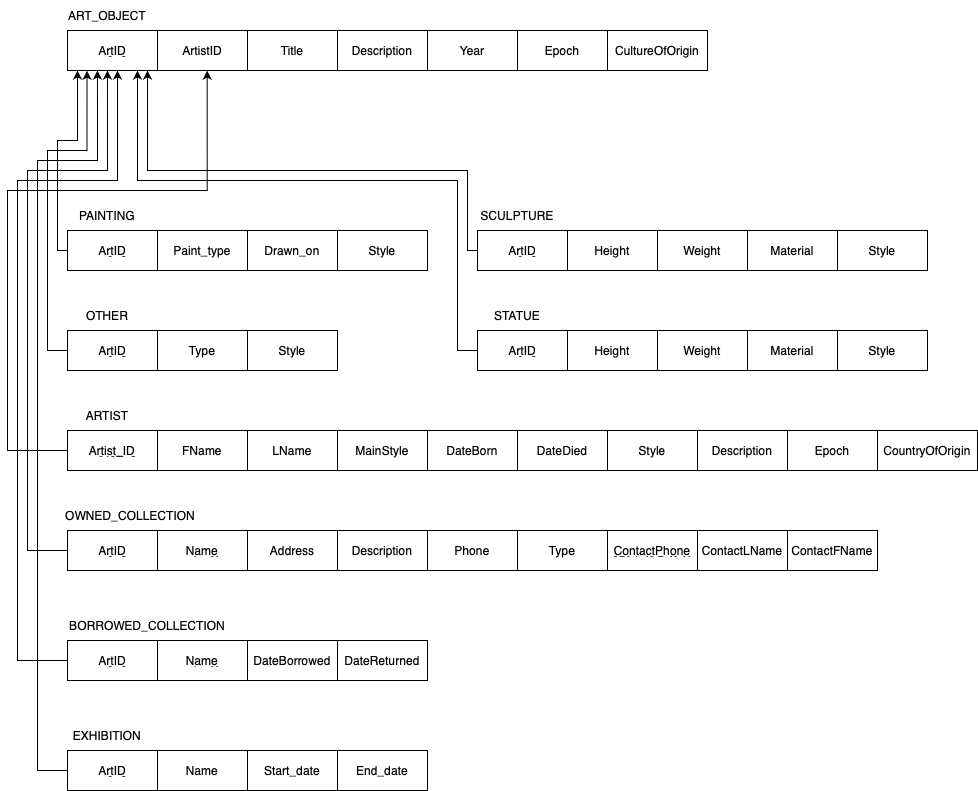

The diagram above was exported from draw.io. Its source (the exported page's mxGraphModel, read from the mxfile embedded in the PNG):
<mxGraphModel dx="815" dy="557" grid="1" gridSize="10" guides="1" tooltips="1" connect="1" arrows="1" fold="1" page="1" pageScale="1" pageWidth="850" pageHeight="1100" math="0" shadow="0">
  <root>
    <mxCell id="0" />
    <mxCell id="1" parent="0" />
    <mxCell id="s2GZGl55lSeAvDyHjWLO-1" value="&lt;u&gt;ArtID&lt;/u&gt;" style="rounded=0;whiteSpace=wrap;html=1;" parent="1" vertex="1">
      <mxGeometry x="90" y="80" width="90" height="40" as="geometry" />
    </mxCell>
    <mxCell id="s2GZGl55lSeAvDyHjWLO-2" value="ART_OBJECT" style="text;html=1;strokeColor=none;fillColor=none;align=center;verticalAlign=middle;whiteSpace=wrap;rounded=0;" parent="1" vertex="1">
      <mxGeometry x="90" y="50" width="80" height="30" as="geometry" />
    </mxCell>
    <mxCell id="s2GZGl55lSeAvDyHjWLO-41" style="edgeStyle=orthogonalEdgeStyle;rounded=0;orthogonalLoop=1;jettySize=auto;html=1;exitX=0;exitY=0.5;exitDx=0;exitDy=0;" parent="1" source="s2GZGl55lSeAvDyHjWLO-9" target="s2GZGl55lSeAvDyHjWLO-1" edge="1">
      <mxGeometry relative="1" as="geometry">
        <mxPoint x="100" y="121" as="targetPoint" />
        <Array as="points">
          <mxPoint x="80" y="300" />
          <mxPoint x="80" y="190" />
          <mxPoint x="100" y="190" />
        </Array>
      </mxGeometry>
    </mxCell>
    <mxCell id="s2GZGl55lSeAvDyHjWLO-9" value="&lt;u&gt;ArtID&lt;/u&gt;" style="rounded=0;whiteSpace=wrap;html=1;" parent="1" vertex="1">
      <mxGeometry x="90" y="280" width="90" height="40" as="geometry" />
    </mxCell>
    <mxCell id="s2GZGl55lSeAvDyHjWLO-10" value="PAINTING" style="text;html=1;strokeColor=none;fillColor=none;align=center;verticalAlign=middle;whiteSpace=wrap;rounded=0;" parent="1" vertex="1">
      <mxGeometry x="90" y="250" width="80" height="30" as="geometry" />
    </mxCell>
    <mxCell id="s2GZGl55lSeAvDyHjWLO-11" value="Paint_type" style="rounded=0;whiteSpace=wrap;html=1;" parent="1" vertex="1">
      <mxGeometry x="180" y="280" width="90" height="40" as="geometry" />
    </mxCell>
    <mxCell id="s2GZGl55lSeAvDyHjWLO-12" value="Drawn_on" style="rounded=0;whiteSpace=wrap;html=1;" parent="1" vertex="1">
      <mxGeometry x="270" y="280" width="90" height="40" as="geometry" />
    </mxCell>
    <mxCell id="s2GZGl55lSeAvDyHjWLO-13" value="Style" style="rounded=0;whiteSpace=wrap;html=1;" parent="1" vertex="1">
      <mxGeometry x="360" y="280" width="90" height="40" as="geometry" />
    </mxCell>
    <mxCell id="s2GZGl55lSeAvDyHjWLO-19" value="Description" style="rounded=0;whiteSpace=wrap;html=1;" parent="1" vertex="1">
      <mxGeometry x="360" y="80" width="90" height="40" as="geometry" />
    </mxCell>
    <mxCell id="s2GZGl55lSeAvDyHjWLO-20" value="Year" style="rounded=0;whiteSpace=wrap;html=1;" parent="1" vertex="1">
      <mxGeometry x="450" y="80" width="90" height="40" as="geometry" />
    </mxCell>
    <mxCell id="s2GZGl55lSeAvDyHjWLO-21" value="Epoch" style="rounded=0;whiteSpace=wrap;html=1;" parent="1" vertex="1">
      <mxGeometry x="540" y="80" width="90" height="40" as="geometry" />
    </mxCell>
    <mxCell id="s2GZGl55lSeAvDyHjWLO-22" value="CultureOfOrigin" style="rounded=0;whiteSpace=wrap;html=1;" parent="1" vertex="1">
      <mxGeometry x="630" y="80" width="100" height="40" as="geometry" />
    </mxCell>
    <mxCell id="s2GZGl55lSeAvDyHjWLO-23" value="Title" style="rounded=0;whiteSpace=wrap;html=1;" parent="1" vertex="1">
      <mxGeometry x="270" y="80" width="90" height="40" as="geometry" />
    </mxCell>
    <mxCell id="s2GZGl55lSeAvDyHjWLO-44" style="edgeStyle=orthogonalEdgeStyle;rounded=0;orthogonalLoop=1;jettySize=auto;html=1;exitX=0;exitY=0.5;exitDx=0;exitDy=0;" parent="1" source="s2GZGl55lSeAvDyHjWLO-24" edge="1">
      <mxGeometry relative="1" as="geometry">
        <Array as="points">
          <mxPoint x="490" y="300" />
          <mxPoint x="490" y="220" />
          <mxPoint x="170" y="220" />
        </Array>
        <mxPoint x="170" y="120" as="targetPoint" />
      </mxGeometry>
    </mxCell>
    <mxCell id="s2GZGl55lSeAvDyHjWLO-24" value="&lt;u&gt;ArtID&lt;/u&gt;" style="rounded=0;whiteSpace=wrap;html=1;" parent="1" vertex="1">
      <mxGeometry x="500" y="280" width="90" height="40" as="geometry" />
    </mxCell>
    <mxCell id="s2GZGl55lSeAvDyHjWLO-25" value="SCULPTURE" style="text;html=1;strokeColor=none;fillColor=none;align=center;verticalAlign=middle;whiteSpace=wrap;rounded=0;" parent="1" vertex="1">
      <mxGeometry x="500" y="250" width="80" height="30" as="geometry" />
    </mxCell>
    <mxCell id="s2GZGl55lSeAvDyHjWLO-26" value="Height" style="rounded=0;whiteSpace=wrap;html=1;" parent="1" vertex="1">
      <mxGeometry x="590" y="280" width="90" height="40" as="geometry" />
    </mxCell>
    <mxCell id="s2GZGl55lSeAvDyHjWLO-27" value="Weight" style="rounded=0;whiteSpace=wrap;html=1;" parent="1" vertex="1">
      <mxGeometry x="680" y="280" width="90" height="40" as="geometry" />
    </mxCell>
    <mxCell id="s2GZGl55lSeAvDyHjWLO-28" value="Material" style="rounded=0;whiteSpace=wrap;html=1;" parent="1" vertex="1">
      <mxGeometry x="770" y="280" width="90" height="40" as="geometry" />
    </mxCell>
    <mxCell id="s2GZGl55lSeAvDyHjWLO-29" value="Style" style="rounded=0;whiteSpace=wrap;html=1;" parent="1" vertex="1">
      <mxGeometry x="860" y="280" width="90" height="40" as="geometry" />
    </mxCell>
    <mxCell id="s2GZGl55lSeAvDyHjWLO-45" style="edgeStyle=orthogonalEdgeStyle;rounded=0;orthogonalLoop=1;jettySize=auto;html=1;exitX=0;exitY=0.5;exitDx=0;exitDy=0;" parent="1" source="s2GZGl55lSeAvDyHjWLO-30" target="s2GZGl55lSeAvDyHjWLO-1" edge="1">
      <mxGeometry relative="1" as="geometry">
        <Array as="points">
          <mxPoint x="480" y="400" />
          <mxPoint x="480" y="230" />
          <mxPoint x="160" y="230" />
        </Array>
        <mxPoint x="144" y="170" as="targetPoint" />
      </mxGeometry>
    </mxCell>
    <mxCell id="s2GZGl55lSeAvDyHjWLO-30" value="&lt;u&gt;ArtID&lt;/u&gt;" style="rounded=0;whiteSpace=wrap;html=1;" parent="1" vertex="1">
      <mxGeometry x="500" y="380" width="90" height="40" as="geometry" />
    </mxCell>
    <mxCell id="s2GZGl55lSeAvDyHjWLO-31" value="STATUE" style="text;html=1;strokeColor=none;fillColor=none;align=center;verticalAlign=middle;whiteSpace=wrap;rounded=0;" parent="1" vertex="1">
      <mxGeometry x="500" y="350" width="80" height="30" as="geometry" />
    </mxCell>
    <mxCell id="s2GZGl55lSeAvDyHjWLO-32" value="Height" style="rounded=0;whiteSpace=wrap;html=1;" parent="1" vertex="1">
      <mxGeometry x="590" y="380" width="90" height="40" as="geometry" />
    </mxCell>
    <mxCell id="s2GZGl55lSeAvDyHjWLO-33" value="Weight" style="rounded=0;whiteSpace=wrap;html=1;" parent="1" vertex="1">
      <mxGeometry x="680" y="380" width="90" height="40" as="geometry" />
    </mxCell>
    <mxCell id="s2GZGl55lSeAvDyHjWLO-34" value="Material" style="rounded=0;whiteSpace=wrap;html=1;" parent="1" vertex="1">
      <mxGeometry x="770" y="380" width="90" height="40" as="geometry" />
    </mxCell>
    <mxCell id="s2GZGl55lSeAvDyHjWLO-35" value="Style" style="rounded=0;whiteSpace=wrap;html=1;" parent="1" vertex="1">
      <mxGeometry x="860" y="380" width="90" height="40" as="geometry" />
    </mxCell>
    <mxCell id="s2GZGl55lSeAvDyHjWLO-42" style="edgeStyle=orthogonalEdgeStyle;rounded=0;orthogonalLoop=1;jettySize=auto;html=1;exitX=0;exitY=0.5;exitDx=0;exitDy=0;entryX=0.333;entryY=1;entryDx=0;entryDy=0;entryPerimeter=0;" parent="1" source="czrR9E6htxbV6Q2f7O0C-9" target="s2GZGl55lSeAvDyHjWLO-1" edge="1">
      <mxGeometry relative="1" as="geometry">
        <Array as="points">
          <mxPoint x="60" y="820" />
          <mxPoint x="60" y="210" />
          <mxPoint x="120" y="210" />
        </Array>
        <mxPoint x="120.00000000000023" y="170" as="targetPoint" />
      </mxGeometry>
    </mxCell>
    <mxCell id="s2GZGl55lSeAvDyHjWLO-36" value="&lt;u&gt;ArtID&lt;/u&gt;" style="rounded=0;whiteSpace=wrap;html=1;" parent="1" vertex="1">
      <mxGeometry x="90" y="380" width="90" height="40" as="geometry" />
    </mxCell>
    <mxCell id="s2GZGl55lSeAvDyHjWLO-37" value="OTHER" style="text;html=1;strokeColor=none;fillColor=none;align=center;verticalAlign=middle;whiteSpace=wrap;rounded=0;" parent="1" vertex="1">
      <mxGeometry x="90" y="350" width="80" height="30" as="geometry" />
    </mxCell>
    <mxCell id="s2GZGl55lSeAvDyHjWLO-38" value="Type" style="rounded=0;whiteSpace=wrap;html=1;" parent="1" vertex="1">
      <mxGeometry x="180" y="380" width="90" height="40" as="geometry" />
    </mxCell>
    <mxCell id="s2GZGl55lSeAvDyHjWLO-40" value="Style" style="rounded=0;whiteSpace=wrap;html=1;" parent="1" vertex="1">
      <mxGeometry x="270" y="380" width="90" height="40" as="geometry" />
    </mxCell>
    <mxCell id="s2GZGl55lSeAvDyHjWLO-48" value="ARTIST" style="text;html=1;strokeColor=none;fillColor=none;align=center;verticalAlign=middle;whiteSpace=wrap;rounded=0;" parent="1" vertex="1">
      <mxGeometry x="90" y="450" width="80" height="30" as="geometry" />
    </mxCell>
    <mxCell id="s2GZGl55lSeAvDyHjWLO-49" value="FName" style="rounded=0;whiteSpace=wrap;html=1;" parent="1" vertex="1">
      <mxGeometry x="180" y="480" width="90" height="40" as="geometry" />
    </mxCell>
    <mxCell id="s2GZGl55lSeAvDyHjWLO-50" value="LName" style="rounded=0;whiteSpace=wrap;html=1;" parent="1" vertex="1">
      <mxGeometry x="270" y="480" width="90" height="40" as="geometry" />
    </mxCell>
    <mxCell id="s2GZGl55lSeAvDyHjWLO-72" value="MainStyle" style="rounded=0;whiteSpace=wrap;html=1;" parent="1" vertex="1">
      <mxGeometry x="360" y="480" width="90" height="40" as="geometry" />
    </mxCell>
    <mxCell id="s2GZGl55lSeAvDyHjWLO-73" value="Style" style="rounded=0;whiteSpace=wrap;html=1;" parent="1" vertex="1">
      <mxGeometry x="630" y="480" width="90" height="40" as="geometry" />
    </mxCell>
    <mxCell id="s2GZGl55lSeAvDyHjWLO-74" value="DateBorn" style="rounded=0;whiteSpace=wrap;html=1;" parent="1" vertex="1">
      <mxGeometry x="450" y="480" width="90" height="40" as="geometry" />
    </mxCell>
    <mxCell id="s2GZGl55lSeAvDyHjWLO-75" value="DateDied" style="rounded=0;whiteSpace=wrap;html=1;" parent="1" vertex="1">
      <mxGeometry x="540" y="480" width="90" height="40" as="geometry" />
    </mxCell>
    <mxCell id="s2GZGl55lSeAvDyHjWLO-76" value="Description" style="rounded=0;whiteSpace=wrap;html=1;" parent="1" vertex="1">
      <mxGeometry x="720" y="480" width="90" height="40" as="geometry" />
    </mxCell>
    <mxCell id="s2GZGl55lSeAvDyHjWLO-77" value="Epoch" style="rounded=0;whiteSpace=wrap;html=1;" parent="1" vertex="1">
      <mxGeometry x="810" y="480" width="90" height="40" as="geometry" />
    </mxCell>
    <mxCell id="s2GZGl55lSeAvDyHjWLO-78" value="CountryOfOrigin" style="rounded=0;whiteSpace=wrap;html=1;" parent="1" vertex="1">
      <mxGeometry x="900" y="480" width="100" height="40" as="geometry" />
    </mxCell>
    <mxCell id="czrR9E6htxbV6Q2f7O0C-9" value="&lt;u&gt;ArtID&lt;/u&gt;" style="rounded=0;whiteSpace=wrap;html=1;" parent="1" vertex="1">
      <mxGeometry x="90" y="800" width="90" height="40" as="geometry" />
    </mxCell>
    <mxCell id="s2GZGl55lSeAvDyHjWLO-81" style="edgeStyle=orthogonalEdgeStyle;rounded=0;orthogonalLoop=1;jettySize=auto;html=1;startArrow=classic;startFill=1;endArrow=none;endFill=0;exitX=0.552;exitY=1.003;exitDx=0;exitDy=0;exitPerimeter=0;entryX=0;entryY=0.5;entryDx=0;entryDy=0;" parent="1" source="oras3IXsFlHW4JxhYn0q-13" edge="1" target="czrR9E6htxbV6Q2f7O0C-56">
      <mxGeometry relative="1" as="geometry">
        <Array as="points">
          <mxPoint x="230" y="240" />
          <mxPoint x="30" y="240" />
          <mxPoint x="30" y="500" />
        </Array>
        <mxPoint x="230" y="120" as="sourcePoint" />
        <mxPoint x="90" y="830" as="targetPoint" />
      </mxGeometry>
    </mxCell>
    <mxCell id="czrR9E6htxbV6Q2f7O0C-10" value="EXHIBITION" style="text;html=1;strokeColor=none;fillColor=none;align=center;verticalAlign=middle;whiteSpace=wrap;rounded=0;" parent="1" vertex="1">
      <mxGeometry x="90" y="770" width="80" height="30" as="geometry" />
    </mxCell>
    <mxCell id="czrR9E6htxbV6Q2f7O0C-13" value="End_date" style="rounded=0;whiteSpace=wrap;html=1;" parent="1" vertex="1">
      <mxGeometry x="360" y="800" width="90" height="40" as="geometry" />
    </mxCell>
    <mxCell id="czrR9E6htxbV6Q2f7O0C-11" value="Name" style="rounded=0;whiteSpace=wrap;html=1;" parent="1" vertex="1">
      <mxGeometry x="180" y="800" width="90" height="40" as="geometry" />
    </mxCell>
    <mxCell id="czrR9E6htxbV6Q2f7O0C-16" style="edgeStyle=orthogonalEdgeStyle;rounded=0;orthogonalLoop=1;jettySize=auto;html=1;exitX=0;exitY=0.5;exitDx=0;exitDy=0;entryX=0.444;entryY=1;entryDx=0;entryDy=0;entryPerimeter=0;" parent="1" source="czrR9E6htxbV6Q2f7O0C-55" target="s2GZGl55lSeAvDyHjWLO-1" edge="1">
      <mxGeometry relative="1" as="geometry">
        <mxPoint x="130" y="170" as="targetPoint" />
        <mxPoint x="60" y="690" as="sourcePoint" />
        <Array as="points">
          <mxPoint x="50" y="600" />
          <mxPoint x="50" y="220" />
          <mxPoint x="130" y="220" />
        </Array>
      </mxGeometry>
    </mxCell>
    <mxCell id="czrR9E6htxbV6Q2f7O0C-12" value="Start_date" style="rounded=0;whiteSpace=wrap;html=1;" parent="1" vertex="1">
      <mxGeometry x="270" y="800" width="90" height="40" as="geometry" />
    </mxCell>
    <mxCell id="czrR9E6htxbV6Q2f7O0C-36" value="OWNED_COLLECTION" style="text;html=1;strokeColor=none;fillColor=none;align=center;verticalAlign=middle;whiteSpace=wrap;rounded=0;" parent="1" vertex="1">
      <mxGeometry x="113" y="550" width="80" height="30" as="geometry" />
    </mxCell>
    <mxCell id="czrR9E6htxbV6Q2f7O0C-37" value="&lt;u&gt;Name&lt;/u&gt;" style="rounded=0;whiteSpace=wrap;html=1;" parent="1" vertex="1">
      <mxGeometry x="180" y="580" width="90" height="40" as="geometry" />
    </mxCell>
    <mxCell id="czrR9E6htxbV6Q2f7O0C-38" value="Address" style="rounded=0;whiteSpace=wrap;html=1;" parent="1" vertex="1">
      <mxGeometry x="270" y="580" width="90" height="40" as="geometry" />
    </mxCell>
    <mxCell id="czrR9E6htxbV6Q2f7O0C-39" value="Description" style="rounded=0;whiteSpace=wrap;html=1;" parent="1" vertex="1">
      <mxGeometry x="360" y="580" width="90" height="40" as="geometry" />
    </mxCell>
    <mxCell id="czrR9E6htxbV6Q2f7O0C-41" value="Phone" style="rounded=0;whiteSpace=wrap;html=1;" parent="1" vertex="1">
      <mxGeometry x="450" y="580" width="90" height="40" as="geometry" />
    </mxCell>
    <mxCell id="czrR9E6htxbV6Q2f7O0C-42" value="Type" style="rounded=0;whiteSpace=wrap;html=1;" parent="1" vertex="1">
      <mxGeometry x="540" y="580" width="90" height="40" as="geometry" />
    </mxCell>
    <mxCell id="czrR9E6htxbV6Q2f7O0C-46" value="&lt;u&gt;ContactPhone&lt;/u&gt;" style="rounded=0;whiteSpace=wrap;html=1;" parent="1" vertex="1">
      <mxGeometry x="630" y="580" width="90" height="40" as="geometry" />
    </mxCell>
    <mxCell id="czrR9E6htxbV6Q2f7O0C-47" value="ContactFName" style="rounded=0;whiteSpace=wrap;html=1;" parent="1" vertex="1">
      <mxGeometry x="810" y="580" width="90" height="40" as="geometry" />
    </mxCell>
    <mxCell id="czrR9E6htxbV6Q2f7O0C-48" value="ContactLName" style="rounded=0;whiteSpace=wrap;html=1;" parent="1" vertex="1">
      <mxGeometry x="720" y="580" width="90" height="40" as="geometry" />
    </mxCell>
    <mxCell id="czrR9E6htxbV6Q2f7O0C-53" style="edgeStyle=orthogonalEdgeStyle;rounded=0;orthogonalLoop=1;jettySize=auto;html=1;entryX=0.217;entryY=1.005;entryDx=0;entryDy=0;entryPerimeter=0;" parent="1" target="s2GZGl55lSeAvDyHjWLO-1" edge="1">
      <mxGeometry relative="1" as="geometry">
        <Array as="points">
          <mxPoint x="90" y="400" />
          <mxPoint x="70" y="400" />
          <mxPoint x="70" y="200" />
          <mxPoint x="110" y="200" />
        </Array>
        <mxPoint x="90" y="400" as="sourcePoint" />
        <mxPoint x="110" y="170" as="targetPoint" />
      </mxGeometry>
    </mxCell>
    <mxCell id="oras3IXsFlHW4JxhYn0q-1" value="BORROWED_COLLECTION" style="text;html=1;strokeColor=none;fillColor=none;align=center;verticalAlign=middle;whiteSpace=wrap;rounded=0;" parent="1" vertex="1">
      <mxGeometry x="130" y="660" width="80" height="30" as="geometry" />
    </mxCell>
    <mxCell id="oras3IXsFlHW4JxhYn0q-2" value="&lt;u&gt;Name&lt;/u&gt;" style="rounded=0;whiteSpace=wrap;html=1;" parent="1" vertex="1">
      <mxGeometry x="180" y="690" width="90" height="40" as="geometry" />
    </mxCell>
    <mxCell id="oras3IXsFlHW4JxhYn0q-8" value="DateBorrowed" style="rounded=0;whiteSpace=wrap;html=1;" parent="1" vertex="1">
      <mxGeometry x="270" y="690" width="90" height="40" as="geometry" />
    </mxCell>
    <mxCell id="oras3IXsFlHW4JxhYn0q-9" value="DateReturned" style="rounded=0;whiteSpace=wrap;html=1;" parent="1" vertex="1">
      <mxGeometry x="360" y="690" width="90" height="40" as="geometry" />
    </mxCell>
    <mxCell id="oras3IXsFlHW4JxhYn0q-11" style="edgeStyle=orthogonalEdgeStyle;rounded=0;orthogonalLoop=1;jettySize=auto;html=1;exitX=0;exitY=0.5;exitDx=0;exitDy=0;" parent="1" source="oras3IXsFlHW4JxhYn0q-10" edge="1">
      <mxGeometry relative="1" as="geometry">
        <Array as="points">
          <mxPoint x="40" y="710" />
          <mxPoint x="40" y="230" />
          <mxPoint x="140" y="230" />
        </Array>
        <mxPoint x="140" y="120" as="targetPoint" />
        <mxPoint x="90" y="820" as="sourcePoint" />
      </mxGeometry>
    </mxCell>
    <mxCell id="oras3IXsFlHW4JxhYn0q-10" value="&lt;u&gt;ArtID&lt;/u&gt;" style="rounded=0;whiteSpace=wrap;html=1;" parent="1" vertex="1">
      <mxGeometry x="90" y="690" width="90" height="40" as="geometry" />
    </mxCell>
    <mxCell id="czrR9E6htxbV6Q2f7O0C-55" value="&lt;u&gt;ArtID&lt;/u&gt;" style="rounded=0;whiteSpace=wrap;html=1;" parent="1" vertex="1">
      <mxGeometry x="90" y="580" width="90" height="40" as="geometry" />
    </mxCell>
    <mxCell id="czrR9E6htxbV6Q2f7O0C-56" value="&lt;u&gt;Artist_ID&lt;/u&gt;" style="rounded=0;whiteSpace=wrap;html=1;" parent="1" vertex="1">
      <mxGeometry x="90" y="480" width="90" height="40" as="geometry" />
    </mxCell>
    <mxCell id="oras3IXsFlHW4JxhYn0q-13" value="ArtistID" style="rounded=0;whiteSpace=wrap;html=1;" parent="1" vertex="1">
      <mxGeometry x="180" y="80" width="90" height="40" as="geometry" />
    </mxCell>
  </root>
</mxGraphModel>